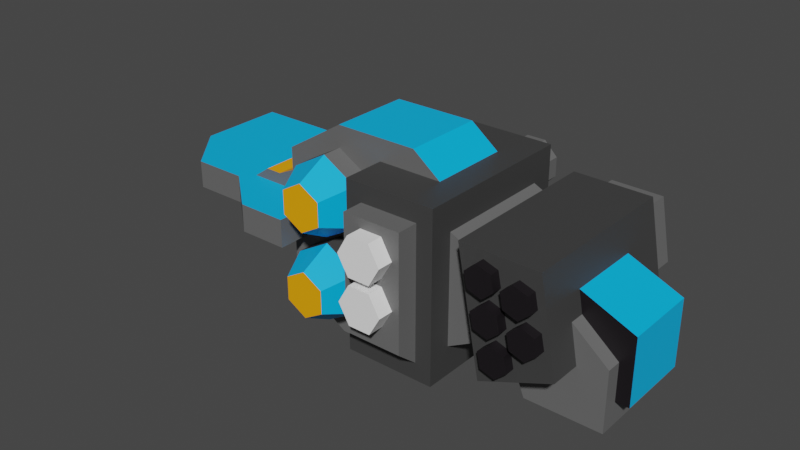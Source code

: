 # Source: bomber_drone_rig.blend  (saved by Blender 3.4.6; exported with 4.5.12 LTS)
import bpy
from mathutils import Matrix  # noqa: F401  (used for matrix-valued properties, if any)

bpy.ops.wm.read_factory_settings(use_empty=True)
scene = bpy.context.scene
scene.name = 'Scene'

# ---- collections
col_collection = bpy.data.collections.new('Collection'); scene.collection.children.link(col_collection)

# ---- materials (node trees are filled in below, after node groups)
mat_primary = bpy.data.materials.new('primary')
mat_primary.use_transparent_shadow = False
mat_secondary = bpy.data.materials.new('secondary')
mat_secondary.use_transparent_shadow = False
mat_light_grey = bpy.data.materials.new('light_grey')
mat_light_grey.use_transparent_shadow = False
mat_medium_grey = bpy.data.materials.new('medium_grey')
mat_medium_grey.use_transparent_shadow = False
mat_dark_grey = bpy.data.materials.new('dark_grey')
mat_dark_grey.use_transparent_shadow = False
mat_lights = bpy.data.materials.new('lights')
mat_lights.use_transparent_shadow = False
mat_red_lights = bpy.data.materials.new('red_lights')
mat_red_lights.use_transparent_shadow = False
mat_fab = bpy.data.materials.new('fab')
mat_fab.use_transparent_shadow = False

# ---- material node trees
mat_primary.use_nodes = True; mat_primary.node_tree.nodes.clear()
_N = mat_primary.node_tree.nodes; _L = mat_primary.node_tree.links
n0 = _N.new('ShaderNodeBsdfPrincipled'); n0.name = 'Principled BSDF'; n0.location = (10, 300)
n0.distribution = 'GGX'
n0.subsurface_method = 'RANDOM_WALK_SKIN'
n0.inputs[0].default_value = (0.0, 0.4851, 1.0, 1.0)
n0.inputs[3].default_value = 1.45
n0.inputs[27].default_value = (0.0, 0.0, 0.0, 1.0)
n0.inputs[28].default_value = 1.0
n1 = _N.new('ShaderNodeOutputMaterial'); n1.name = 'Material Output'; n1.location = (300, 300)
_L.new(n0.outputs[0], n1.inputs[0])
n1.is_active_output = True
mat_secondary.use_nodes = True; mat_secondary.node_tree.nodes.clear()
_N = mat_secondary.node_tree.nodes; _L = mat_secondary.node_tree.links
n0 = _N.new('ShaderNodeBsdfPrincipled'); n0.name = 'Principled BSDF'; n0.location = (10, 300)
n0.distribution = 'GGX'
n0.subsurface_method = 'RANDOM_WALK_SKIN'
n0.inputs[0].default_value = (1.0, 0.3916, 0.0, 1.0)
n0.inputs[3].default_value = 1.45
n0.inputs[27].default_value = (0.0, 0.0, 0.0, 1.0)
n0.inputs[28].default_value = 1.0
n1 = _N.new('ShaderNodeOutputMaterial'); n1.name = 'Material Output'; n1.location = (300, 300)
_L.new(n0.outputs[0], n1.inputs[0])
n1.is_active_output = True
mat_light_grey.use_nodes = True; mat_light_grey.node_tree.nodes.clear()
_N = mat_light_grey.node_tree.nodes; _L = mat_light_grey.node_tree.links
n0 = _N.new('ShaderNodeBsdfPrincipled'); n0.name = 'Principled BSDF'; n0.location = (10, 300)
n0.distribution = 'GGX'
n0.subsurface_method = 'RANDOM_WALK_SKIN'
n0.inputs[0].default_value = (0.1356, 0.1356, 0.1356, 1.0)
n0.inputs[3].default_value = 1.45
n0.inputs[27].default_value = (0.0, 0.0, 0.0, 1.0)
n0.inputs[28].default_value = 1.0
n1 = _N.new('ShaderNodeOutputMaterial'); n1.name = 'Material Output'; n1.location = (300, 300)
_L.new(n0.outputs[0], n1.inputs[0])
n1.is_active_output = True
mat_medium_grey.use_nodes = True; mat_medium_grey.node_tree.nodes.clear()
_N = mat_medium_grey.node_tree.nodes; _L = mat_medium_grey.node_tree.links
n0 = _N.new('ShaderNodeBsdfPrincipled'); n0.name = 'Principled BSDF'; n0.location = (10, 300)
n0.distribution = 'GGX'
n0.subsurface_method = 'RANDOM_WALK_SKIN'
n0.inputs[0].default_value = (0.04971, 0.04971, 0.04971, 1.0)
n0.inputs[3].default_value = 1.45
n0.inputs[27].default_value = (0.0, 0.0, 0.0, 1.0)
n0.inputs[28].default_value = 1.0
n1 = _N.new('ShaderNodeOutputMaterial'); n1.name = 'Material Output'; n1.location = (300, 300)
_L.new(n0.outputs[0], n1.inputs[0])
n1.is_active_output = True
mat_dark_grey.use_nodes = True; mat_dark_grey.node_tree.nodes.clear()
_N = mat_dark_grey.node_tree.nodes; _L = mat_dark_grey.node_tree.links
n0 = _N.new('ShaderNodeBsdfPrincipled'); n0.name = 'Principled BSDF'; n0.location = (10, 300)
n0.distribution = 'GGX'
n0.subsurface_method = 'RANDOM_WALK_SKIN'
n0.inputs[0].default_value = (0.008568, 0.006512, 0.008568, 1.0)
n0.inputs[3].default_value = 1.45
n0.inputs[27].default_value = (0.0, 0.0, 0.0, 1.0)
n0.inputs[28].default_value = 1.0
n1 = _N.new('ShaderNodeOutputMaterial'); n1.name = 'Material Output'; n1.location = (300, 300)
_L.new(n0.outputs[0], n1.inputs[0])
n1.is_active_output = True
mat_lights.use_nodes = True; mat_lights.node_tree.nodes.clear()
_N = mat_lights.node_tree.nodes; _L = mat_lights.node_tree.links
n0 = _N.new('ShaderNodeBsdfPrincipled'); n0.name = 'Principled BSDF'; n0.location = (10, 300)
n0.distribution = 'GGX'
n0.subsurface_method = 'RANDOM_WALK_SKIN'
n0.inputs[0].default_value = (1.0, 1.0, 1.0, 1.0)
n0.inputs[3].default_value = 1.45
n0.inputs[27].default_value = (0.0, 0.0, 0.0, 1.0)
n0.inputs[28].default_value = 1.0
n1 = _N.new('ShaderNodeOutputMaterial'); n1.name = 'Material Output'; n1.location = (300, 300)
_L.new(n0.outputs[0], n1.inputs[0])
n1.is_active_output = True
mat_red_lights.use_nodes = True; mat_red_lights.node_tree.nodes.clear()
_N = mat_red_lights.node_tree.nodes; _L = mat_red_lights.node_tree.links
n0 = _N.new('ShaderNodeBsdfPrincipled'); n0.name = 'Principled BSDF'; n0.location = (10, 300)
n0.distribution = 'GGX'
n0.subsurface_method = 'RANDOM_WALK_SKIN'
n0.inputs[0].default_value = (1.0, 0.0, 0.0, 1.0)
n0.inputs[3].default_value = 1.45
n0.inputs[27].default_value = (0.0, 0.0, 0.0, 1.0)
n0.inputs[28].default_value = 1.0
n1 = _N.new('ShaderNodeOutputMaterial'); n1.name = 'Material Output'; n1.location = (300, 300)
_L.new(n0.outputs[0], n1.inputs[0])
n1.is_active_output = True
mat_fab.use_nodes = True; mat_fab.node_tree.nodes.clear()
_N = mat_fab.node_tree.nodes; _L = mat_fab.node_tree.links
n0 = _N.new('ShaderNodeBsdfPrincipled'); n0.name = 'Principled BSDF'; n0.location = (10, 300)
n0.distribution = 'GGX'
n0.subsurface_method = 'RANDOM_WALK_SKIN'
n0.inputs[0].default_value = (0.117, 0.8714, 0.0, 1.0)
n0.inputs[3].default_value = 1.45
n0.inputs[27].default_value = (0.0, 0.0, 0.0, 1.0)
n0.inputs[28].default_value = 1.0
n1 = _N.new('ShaderNodeOutputMaterial'); n1.name = 'Material Output'; n1.location = (300, 300)
_L.new(n0.outputs[0], n1.inputs[0])
n1.is_active_output = True

# ---- world
world_world = bpy.data.worlds.new('World'); scene.world = world_world
world_world.use_nodes = True; world_world.node_tree.nodes.clear()
_N = world_world.node_tree.nodes; _L = world_world.node_tree.links
n0 = _N.new('ShaderNodeOutputWorld'); n0.name = 'World Output'; n0.location = (300, 300)
n1 = _N.new('ShaderNodeBackground'); n1.name = 'Background'; n1.location = (10, 300)
n1.inputs[0].default_value = (0.05088, 0.05088, 0.05088, 1.0)
_L.new(n1.outputs[0], n0.inputs[0])
n0.is_active_output = True
world_world.color = (0.05088, 0.05088, 0.05088)
world_world.use_sun_shadow = False
world_world.sun_shadow_jitter_overblur = 0.0

# ---- meshes
me_bomber_drone = bpy.data.meshes.new('Bomber_Drone')
me_bomber_drone.from_pydata([(1.348, 1.0, 1.0), (1.348, 1.0, -1.0), (1.348, -1.0, 1.0), (1.348, -1.0, -1.0), (0.262, 1.0, 1.0), (0.262, 1.0, -1.0), (0.262, -1.0, 1.0), (0.262, -1.0, -1.0), (0.4566, -1.0, -0.7905), (0.4566, -1.0, 0.7905), (1.153, -1.0, 0.7905), (0.4566, -1.259, 0.7905), (1.153, -1.0, -0.7905), (1.153, -1.259, 0.7905), (0.6729, -1.259, -0.3267), (0.6729, -1.45, -0.3267), (0.6729, -1.45, 0.222), (0.6729, -1.259, 0.222), (0.937, -1.45, 0.222), (0.937, -1.259, 0.222), (1.069, -1.45, 0.4508), (1.069, -1.259, 0.4508), (0.937, -1.45, 0.6795), (0.937, -1.259, 0.6795), (0.6729, -1.45, 0.6795), (0.6729, -1.259, 0.6795), (0.5408, -1.45, 0.4508), (0.5408, -1.259, 0.4508), (0.937, -1.45, -0.3267), (0.937, -1.259, -0.3267), (1.069, -1.45, -0.098), (1.069, -1.259, -0.098), (0.937, -1.45, 0.1307), (0.937, -1.259, 0.1307), (0.6729, -1.45, 0.1307), (0.6729, -1.259, 0.1307), (0.5408, -1.45, -0.098), (0.5408, -1.259, -0.098), (0.4566, -1.259, -0.5753), (1.153, -1.259, -0.5753), (1.348, -0.721, -0.651), (1.348, -0.721, 0.651), (1.348, 0.721, -0.651), (1.348, 0.721, 0.651), (1.867, -0.721, -0.3715), (1.867, 0.721, -0.3715), (1.704, 0.721, 0.4803), (1.704, -0.721, 0.4803), (1.923, -1.0, -0.6664), (1.923, 1.0, -0.6664), (1.648, 1.0, 0.7752), (1.648, -1.0, 0.7752), (2.567, 1.0, 0.7655), (2.774, 1.0, -0.3198), (2.567, -1.0, 0.7655), (2.774, -1.0, -0.3198), (2.342, -1.0, 0.6103), (2.342, -1.117, 0.6103), (1.938, -1.0, 0.6825), (1.938, -1.117, 0.6825), (2.109, -1.0, 0.6272), (2.109, -1.117, 0.6272), (2.146, -1.0, 0.4515), (2.146, -1.117, 0.4515), (2.013, -1.0, 0.3311), (2.013, -1.117, 0.3311), (1.842, -1.0, 0.3864), (1.842, -1.117, 0.3864), (1.804, -1.0, 0.5621), (1.804, -1.117, 0.5621), (2.513, -1.0, 0.555), (2.513, -1.117, 0.555), (2.551, -1.0, 0.3793), (2.551, -1.117, 0.3793), (2.417, -1.0, 0.2589), (2.417, -1.117, 0.2589), (2.246, -1.0, 0.3142), (2.246, -1.117, 0.3142), (2.209, -1.0, 0.49), (2.209, -1.117, 0.49), (2.021, -1.0, 0.2819), (2.021, -1.117, 0.2819), (2.192, -1.0, 0.2265), (2.192, -1.117, 0.2265), (2.229, -1.0, 0.05081), (2.229, -1.117, 0.05081), (2.096, -1.0, -0.06956), (2.096, -1.117, -0.06956), (1.925, -1.0, -0.01422), (1.925, -1.117, -0.01422), (1.887, -1.0, 0.1615), (1.887, -1.117, 0.1615), (2.436, -1.0, 0.2097), (2.436, -1.117, 0.2097), (2.607, -1.0, 0.1543), (2.607, -1.117, 0.1543), (2.644, -1.0, -0.02138), (2.644, -1.117, -0.02138), (2.511, -1.0, -0.1418), (2.511, -1.117, -0.1418), (2.34, -1.0, -0.08641), (2.34, -1.117, -0.08641), (2.302, -1.0, 0.0893), (2.302, -1.117, 0.0893), (2.118, -1.0, -0.1188), (2.118, -1.117, -0.1188), (2.289, -1.0, -0.1741), (2.289, -1.117, -0.1741), (2.327, -1.0, -0.3498), (2.327, -1.117, -0.3498), (2.193, -1.0, -0.4702), (2.193, -1.117, -0.4702), (2.022, -1.0, -0.4149), (2.022, -1.117, -0.4149), (1.985, -1.0, -0.2392), (1.985, -1.117, -0.2392), (2.688, 0.6244, 0.1284), (2.688, -0.6244, 0.1284), (3.114, -0.6244, -0.2225), (1.934, 0.6244, -0.236), (2.22, -0.6244, -0.9377), (2.22, 0.6244, -0.9377), (1.934, -0.6244, -0.236), (3.114, 0.6244, -0.2225), (3.114, -0.6244, -0.9377), (3.114, 0.6244, -0.9377), (3.27, -0.4461, -0.6686), (3.27, 0.4461, -0.6686), (3.27, -0.4461, 0.1157), (3.27, 0.4461, 0.1157), (2.567, -0.4461, 0.4126), (2.567, -0.4461, -0.6686), (2.567, 0.4461, -0.6686), (2.567, 0.4461, 0.4126), (-0.2961, -0.7203, -0.03117), (-0.2961, 0.7203, -0.03117), (-0.2961, 1.093, -0.2273), (-0.2961, -1.093, -0.2273), (-0.05122, 1.093, -0.3687), (-0.05122, -1.093, -0.3687), (-0.05122, 1.093, -0.6515), (-0.05122, -1.093, -0.6515), (-0.2961, 1.093, -0.7929), (-0.2961, -1.093, -0.7929), (-0.541, 1.093, -0.6515), (-0.541, -1.093, -0.6515), (-0.541, 1.093, -0.3687), (-0.541, -1.093, -0.3687), (0.1186, -0.7203, -0.2706), (0.1186, 0.7203, -0.2706), (0.1186, -0.7203, -0.7495), (0.1186, 0.7203, -0.7495), (-0.2961, -0.7203, -0.9889), (-0.2961, 0.7203, -0.9889), (-0.7109, -0.7203, -0.7495), (-0.7109, 0.7203, -0.7495), (-0.7109, -0.7203, -0.2706), (-0.7109, 0.7203, -0.2706), (-0.2961, -0.7203, 0.9993), (-0.2961, 0.7203, 0.9993), (-0.2961, 1.093, 0.8032), (-0.2961, -1.093, 0.8032), (-0.05122, 1.093, 0.6618), (-0.05122, -1.093, 0.6618), (-0.05122, 1.093, 0.379), (-0.05122, -1.093, 0.379), (-0.2961, 1.093, 0.2376), (-0.2961, -1.093, 0.2376), (-0.541, 1.093, 0.379), (-0.541, -1.093, 0.379), (-0.541, 1.093, 0.6618), (-0.541, -1.093, 0.6618), (0.1186, -0.7203, 0.7599), (0.1186, 0.7203, 0.7599), (0.1186, -0.7203, 0.281), (0.1186, 0.7203, 0.281), (-0.2961, -0.7203, 0.04152), (-0.2961, 0.7203, 0.04152), (-0.7109, -0.7203, 0.281), (-0.7109, 0.7203, 0.281), (-0.7109, -0.7203, 0.7599), (-0.7109, 0.7203, 0.7599), (1.027, 0.4841, 1.0), (1.027, 0.4841, -1.0), (1.027, -0.4841, 1.0), (1.027, -0.4841, -1.0), (-1.007, 0.4841, -0.8131), (-1.007, -0.4841, -0.8131), (-1.007, -0.4841, 0.8131), (-1.007, 0.4841, 0.8131), (-0.2961, 0.4841, -1.257), (-0.2961, 0.4841, 1.257), (-0.2961, -0.4841, -1.257), (-0.2961, -0.4841, 1.257), (0.6932, 0.4841, 1.257), (0.6932, -0.4841, 1.257), (0.6932, 0.4841, -1.257), (0.6932, -0.4841, -1.257), (-3.129, 1.248, -0.1695), (-3.129, 0.1701, -0.1695), (-3.129, 0.1701, 0.1695), (-3.129, 1.248, 0.1695), (-1.378, 1.248, -0.1695), (-1.378, -0.9241, -0.1695), (-1.378, -0.9241, 0.1695), (-1.378, 1.248, 0.1695), (-2.623, -0.4353, -0.1695), (-2.623, -0.4353, 0.1695), (-1.959, -0.4353, -0.1695), (-1.959, -0.4353, 0.1695), (-0.7779, -0.9241, -0.1695), (-0.7779, -0.9241, 0.1695), (-0.7779, 0.765, 0.1695), (-0.7779, 0.765, -0.1695), (2.024, 1.0, -0.4004), (1.84, 1.0, 0.5649), (2.455, 1.0, 0.5584), (2.593, 1.0, -0.1683), (1.989, 1.478, 0.4403), (2.116, 1.478, -0.2298), (2.353, 1.478, 0.4364), (2.454, 1.478, -0.09238), (0.6522, 1.267, 0.8396), (0.6522, 1.0, 0.8396), (0.9578, 1.267, 0.8396), (0.9578, 1.0, 0.8396), (1.174, 1.267, 0.6236), (1.174, 1.0, 0.6236), (1.174, 1.267, 0.318), (1.174, 1.0, 0.318), (0.9578, 1.267, 0.1019), (0.9578, 1.0, 0.1019), (0.6522, 1.267, 0.1019), (0.6522, 1.0, 0.1019), (0.4361, 1.267, 0.318), (0.4361, 1.0, 0.318), (0.4361, 1.267, 0.6236), (0.4361, 1.0, 0.6236), (0.6522, 1.267, -0.06595), (0.6522, 1.0, -0.06595), (0.9578, 1.267, -0.06595), (0.9578, 1.0, -0.06595), (1.174, 1.267, -0.282), (1.174, 1.0, -0.282), (1.174, 1.267, -0.5876), (1.174, 1.0, -0.5876), (0.9578, 1.267, -0.8036), (0.9578, 1.0, -0.8036), (0.6522, 1.267, -0.8036), (0.6522, 1.0, -0.8036), (0.4361, 1.267, -0.5876), (0.4361, 1.0, -0.5876), (0.4361, 1.267, -0.282), (0.4361, 1.0, -0.282), (0.6885, 1.267, 0.752), (0.9215, 1.267, 0.752), (1.086, 1.267, 0.5873), (1.086, 1.267, 0.3543), (0.9215, 1.267, 0.1896), (0.6885, 1.267, 0.1896), (0.5237, 1.267, 0.3543), (0.5237, 1.267, 0.5873), (0.6885, 1.267, -0.1536), (0.9215, 1.267, -0.1536), (1.086, 1.267, -0.3183), (1.086, 1.267, -0.5513), (0.9215, 1.267, -0.716), (0.6885, 1.267, -0.716), (0.5237, 1.267, -0.5513), (0.5237, 1.267, -0.3183), (0.7383, 1.568, 0.6318), (0.8717, 1.568, 0.6318), (0.966, 1.568, 0.5375), (0.966, 1.568, 0.4041), (0.8717, 1.568, 0.3098), (0.7383, 1.568, 0.3098), (0.644, 1.568, 0.4041), (0.644, 1.568, 0.5375), (0.7383, 1.568, -0.2738), (0.8717, 1.568, -0.2738), (0.966, 1.568, -0.3681), (0.966, 1.568, -0.5015), (0.8717, 1.568, -0.5958), (0.7383, 1.568, -0.5958), (0.644, 1.568, -0.5015), (0.644, 1.568, -0.3681), (0.6885, 1.568, 0.752), (0.9215, 1.568, 0.752), (1.086, 1.568, 0.5873), (1.086, 1.568, 0.3543), (0.9215, 1.568, 0.1896), (0.6885, 1.568, 0.1896), (0.5237, 1.568, 0.3543), (0.5237, 1.568, 0.5873), (0.6885, 1.568, -0.1536), (0.9215, 1.568, -0.1536), (1.086, 1.568, -0.3183), (1.086, 1.568, -0.5513), (0.9215, 1.568, -0.716), (0.6885, 1.568, -0.716), (0.5237, 1.568, -0.5513), (0.5237, 1.568, -0.3183), (0.7383, 1.446, 0.6318), (0.8717, 1.446, 0.6318), (0.966, 1.446, 0.5375), (0.966, 1.446, 0.4041), (0.8717, 1.446, 0.3098), (0.7383, 1.446, 0.3098), (0.644, 1.446, 0.4041), (0.644, 1.446, 0.5375), (0.7383, 1.446, -0.2738), (0.8717, 1.446, -0.2738), (0.966, 1.446, -0.3681), (0.966, 1.446, -0.5015), (0.8717, 1.446, -0.5958), (0.7383, 1.446, -0.5958), (0.644, 1.446, -0.5015), (0.644, 1.446, -0.3681), (1.84, 1.478, 0.5649), (2.024, 1.478, -0.4004), (2.455, 1.478, 0.5584), (2.593, 1.478, -0.1683), (1.989, 1.196, 0.4403), (2.116, 1.196, -0.2298), (2.353, 1.196, 0.4364), (2.454, 1.196, -0.09238), (-1.007, 0.2865, -0.5094), (-1.007, -0.2865, -0.5094), (-1.007, -0.2865, 0.5094), (-1.007, 0.2865, 0.5094), (-1.424, 0.2865, -0.3106), (-1.424, -0.2865, -0.3106), (-1.424, -0.2865, 0.3106), (-1.424, 0.2865, 0.3106), (-1.821, 0.2865, -0.1087), (-1.821, -0.2865, -0.1087), (-1.821, -0.2865, 0.1695), (-1.821, 0.2865, 0.1695), (-1.623, 0.2865, 0.3106), (-1.623, -0.2865, 0.3106), (-1.623, -0.2865, -0.3106), (-1.623, 0.2865, -0.3106)], [], [(84, 85, 87, 86), (0, 4, 6, 2), (7, 6, 4, 5), (3, 2, 6, 7), (1, 0, 2, 3), (5, 1, 3, 7), (38, 39, 13, 11), (10, 9, 11, 13), (36, 37, 14, 15), (16, 17, 19, 18), (34, 35, 37, 36), (18, 19, 21, 20), (32, 33, 35, 34), (20, 21, 23, 22), (30, 31, 33, 32), (22, 23, 25, 24), (15, 14, 29, 28), (28, 29, 31, 30), (24, 25, 27, 26), (8, 12, 39, 38), (15, 28, 30, 32, 34, 36), (26, 27, 17, 16), (16, 18, 20, 22, 24, 26), (41, 40, 44, 47), (42, 43, 46, 45), (40, 42, 45, 44), (78, 79, 57, 56), (5, 4, 0, 1), (43, 41, 47, 46), (49, 48, 51, 50), (53, 52, 54, 55), (48, 49, 53, 55), (51, 48, 55, 54), (50, 51, 54, 52), (49, 50, 52, 53), (58, 59, 61, 60), (71, 57, 79, 77, 75, 73), (86, 87, 89, 88), (60, 61, 63, 62), (74, 75, 77, 76), (83, 81, 91, 89, 87, 85), (62, 63, 65, 64), (72, 73, 75, 74), (90, 91, 81, 80), (64, 65, 67, 66), (70, 71, 73, 72), (56, 57, 71, 70), (66, 67, 69, 68), (76, 77, 79, 78), (82, 83, 85, 84), (68, 69, 59, 58), (61, 59, 69, 67, 65, 63), (80, 81, 83, 82), (88, 89, 91, 90), (96, 97, 99, 98), (98, 99, 101, 100), (95, 93, 103, 101, 99, 97), (102, 103, 93, 92), (94, 95, 97, 96), (92, 93, 95, 94), (100, 101, 103, 102), (108, 109, 111, 110), (110, 111, 113, 112), (107, 105, 115, 113, 111, 109), (114, 115, 105, 104), (106, 107, 109, 108), (104, 105, 107, 106), (112, 113, 115, 114), (121, 125, 124, 120), (124, 118, 117, 122, 120), (123, 116, 117, 118), (121, 119, 116, 123, 125), (125, 123, 118, 124), (126, 127, 129, 128), (127, 132, 133, 129), (128, 130, 131, 126), (129, 133, 130, 128), (126, 131, 132, 127), (149, 148, 150, 151), (142, 153, 155, 144), (134, 137, 139, 148), (136, 135, 149, 138), (155, 154, 156, 157), (148, 139, 141, 150), (151, 150, 152, 153), (144, 155, 157, 146), (150, 141, 143, 152), (140, 151, 153, 142), (157, 156, 134, 135), (152, 143, 145, 154), (139, 137, 147, 145, 143, 141), (146, 157, 135, 136), (154, 145, 147, 156), (138, 149, 151, 140), (153, 152, 154, 155), (156, 147, 137, 134), (136, 138, 140, 142, 144, 146), (135, 134, 148, 149), (173, 172, 174, 175), (166, 177, 179, 168), (158, 161, 163, 172), (160, 159, 173, 162), (179, 178, 180, 181), (172, 163, 165, 174), (175, 174, 176, 177), (168, 179, 181, 170), (174, 165, 167, 176), (164, 175, 177, 166), (181, 180, 158, 159), (176, 167, 169, 178), (163, 161, 171, 169, 167, 165), (170, 181, 159, 160), (178, 169, 171, 180), (162, 173, 175, 164), (177, 176, 178, 179), (180, 171, 161, 158), (160, 162, 164, 166, 168, 170), (159, 158, 172, 173), (187, 188, 189, 186), (190, 192, 187, 186), (193, 191, 189, 188), (195, 194, 191, 193), (196, 197, 192, 190), (195, 193, 188, 187, 192, 197, 185, 184), (183, 185, 197, 196), (184, 182, 194, 195), (196, 190, 186, 189, 191, 194, 182, 183), (208, 203, 204, 209), (199, 200, 201, 198), (205, 201, 200, 207, 209, 204, 211, 212), (199, 206, 207, 200), (198, 201, 205, 202), (206, 208, 209, 207), (208, 206, 199, 198, 202, 213, 210, 203), (120, 122, 119, 121), (203, 210, 211, 204), (205, 212, 213, 202), (218, 220, 324, 322), (215, 216, 320, 318), (216, 217, 321, 320), (217, 214, 319, 321), (214, 215, 318, 319), (222, 223, 225, 224), (224, 225, 227, 226), (226, 227, 229, 228), (228, 229, 231, 230), (230, 231, 233, 232), (232, 233, 235, 234), (234, 235, 237, 236), (236, 237, 223, 222), (222, 224, 226, 228, 230, 232, 234, 236), (238, 239, 241, 240), (240, 241, 243, 242), (242, 243, 245, 244), (244, 245, 247, 246), (246, 247, 249, 248), (248, 249, 251, 250), (250, 251, 253, 252), (252, 253, 239, 238), (238, 240, 242, 244, 246, 248, 250, 252), (283, 284, 316, 315), (275, 276, 308, 307), (258, 259, 291, 290), (266, 267, 299, 298), (259, 260, 292, 291), (267, 268, 300, 299), (260, 261, 293, 292), (268, 269, 301, 300), (261, 254, 286, 293), (254, 255, 287, 286), (269, 262, 294, 301), (262, 263, 295, 294), (255, 256, 288, 287), (263, 264, 296, 295), (256, 257, 289, 288), (264, 265, 297, 296), (257, 258, 290, 289), (265, 266, 298, 297), (9, 8, 38, 11), (273, 272, 288, 289), (270, 277, 276, 275, 274, 273, 289, 290, 291, 292, 293, 286, 287, 288, 272, 271), (279, 278, 294, 295), (210, 213, 212, 211), (278, 285, 284, 283, 282, 281, 280, 279, 295, 296, 297, 298, 299, 300, 301, 294), (332, 339, 336, 335, 340, 331, 327, 328), (302, 303, 304, 305, 306, 307, 308, 309), (310, 311, 312, 313, 314, 315, 316, 317), (276, 277, 309, 308), (284, 285, 317, 316), (277, 270, 302, 309), (270, 271, 303, 302), (285, 278, 310, 317), (278, 279, 311, 310), (271, 272, 304, 303), (279, 280, 312, 311), (272, 273, 305, 304), (280, 281, 313, 312), (273, 274, 306, 305), (281, 282, 314, 313), (274, 275, 307, 306), (282, 283, 315, 314), (218, 219, 319, 318), (12, 10, 13, 39), (323, 322, 324, 325), (220, 221, 325, 324), (221, 219, 323, 325), (219, 218, 322, 323), (339, 338, 337, 336), (326, 327, 331, 330), (328, 329, 333, 332), (219, 221, 220, 218, 318, 320, 321, 319), (330, 341, 334, 337, 338, 333, 329, 326), (341, 340, 335, 334), (330, 331, 340, 341), (332, 333, 338, 339)])
me_bomber_drone.polygons.foreach_set('material_index', [4, 3, 3, 3, 3, 3, 2, 2, 5, 5, 5, 5, 5, 5, 5, 5, 5, 5, 5, 2, 5, 5, 5, 2, 2, 2, 4, 3, 2, 3, 3, 3, 3, 3, 3, 4, 4, 4, 4, 4, 4, 4, 4, 4, 4, 4, 4, 4, 4, 4, 4, 4, 4, 4, 4, 4, 4, 4, 4, 4, 4, 4, 4, 4, 4, 4, 4, 4, 2, 2, 2, 2, 2, 0, 4, 4, 0, 0, 3, 0, 0, 0, 3, 0, 3, 0, 0, 0, 3, 0, 1, 0, 0, 0, 3, 0, 1, 3, 2, 0, 0, 0, 2, 0, 2, 0, 0, 0, 3, 0, 1, 0, 0, 0, 2, 0, 1, 2, 0, 0, 0, 0, 0, 2, 0, 0, 2, 2, 2, 0, 2, 2, 2, 0, 2, 2, 2, 2, 2, 2, 2, 2, 4, 4, 4, 4, 4, 4, 4, 4, 4, 4, 4, 4, 4, 4, 4, 4, 4, 4, 2, 2, 2, 2, 2, 2, 2, 2, 2, 2, 2, 2, 2, 2, 2, 2, 2, 2, 2, 2, 2, 2, 2, 2, 2, 2, 2, 2, 2, 2, 2, 2, 2, 2, 2, 2, 2, 2, 2, 2, 2, 2, 2, 2, 2, 2, 2, 1, 1, 1, 2, 2, 1, 1, 1])
_uv = me_bomber_drone.uv_layers.new(name='UVMap')
_uv.uv.foreach_set('vector', [0.2949, 0.2337, 0.3057, 0.2337, 0.3057, 0.2504, 0.2949, 0.2504, 0.03583, 0.1862, 0.1364, 0.1862, 0.1364, 0.3714, 0.03583, 0.3714, 0.757, 0.999, 0.5718, 0.999, 0.5718, 0.8138, 0.757, 0.8138, 0.03583, 0.5566, 0.03583, 0.3714, 0.1364, 0.3714, 0.1364, 0.5566, 0.985, 0.8072, 0.985, 0.9924, 0.7998, 0.9924, 0.7998, 0.8072, 0.1364, 0.7418, 0.03583, 0.7418, 0.03583, 0.5566, 0.1364, 0.5566, 0.2372, 0.7836, 0.3018, 0.7836, 0.3018, 0.9101, 0.2372, 0.9101, 0.3018, 0.9341, 0.2372, 0.9341, 0.2372, 0.9101, 0.3018, 0.9101, 0.2506, 0.3513, 0.2329, 0.3513, 0.2329, 0.3268, 0.2506, 0.3268, 0.5834, 0.2992, 0.5658, 0.2992, 0.5658, 0.2748, 0.5834, 0.2748, 0.2506, 0.3758, 0.2329, 0.3758, 0.2329, 0.3513, 0.2506, 0.3513, 0.5834, 0.4215, 0.5658, 0.4215, 0.5658, 0.3971, 0.5834, 0.3971, 0.2506, 0.4002, 0.2329, 0.4002, 0.2329, 0.3758, 0.2506, 0.3758, 0.5834, 0.3971, 0.5658, 0.3971, 0.5658, 0.3726, 0.5834, 0.3726, 0.2506, 0.4247, 0.2329, 0.4247, 0.2329, 0.4002, 0.2506, 0.4002, 0.5834, 0.3726, 0.5658, 0.3726, 0.5658, 0.3481, 0.5834, 0.3481, 0.2506, 0.3268, 0.2329, 0.3268, 0.2329, 0.3024, 0.2506, 0.3024, 0.2506, 0.4491, 0.2329, 0.4491, 0.2329, 0.4247, 0.2506, 0.4247, 0.5834, 0.3481, 0.5658, 0.3481, 0.5658, 0.3237, 0.5834, 0.3237, 0.2372, 0.7524, 0.3018, 0.7524, 0.3018, 0.7836, 0.2372, 0.7836, 0.2271, 0.6616, 0.2482, 0.6494, 0.2694, 0.6616, 0.2694, 0.6861, 0.2482, 0.6983, 0.2271, 0.6861, 0.5834, 0.3237, 0.5658, 0.3237, 0.5658, 0.2992, 0.5834, 0.2992, 0.4801, 0.4131, 0.5013, 0.4253, 0.5013, 0.4498, 0.4801, 0.462, 0.4589, 0.4498, 0.4589, 0.4253, 0.233, 0.2286, 0.2499, 0.1092, 0.2938, 0.1415, 0.2679, 0.2175, 0.3556, 0.4439, 0.2732, 0.3559, 0.3081, 0.3449, 0.373, 0.3922, 0.2499, 0.1092, 0.3291, 0.001664, 0.373, 0.03402, 0.2938, 0.1415, 0.3566, 0.2248, 0.3457, 0.2248, 0.3457, 0.2082, 0.3566, 0.2082, 0.1364, 0.0009766, 0.1364, 0.1862, 0.03583, 0.1862, 0.03583, 0.0009766, 0.2732, 0.3559, 0.233, 0.2286, 0.2679, 0.2175, 0.3081, 0.3449, 0.3771, 0.0009766, 0.5623, 0.0009766, 0.5623, 0.1369, 0.3771, 0.1369, 0.3771, 0.3243, 0.3771, 0.222, 0.5623, 0.222, 0.5623, 0.3243, 0.5623, 0.4094, 0.3771, 0.4094, 0.3771, 0.3243, 0.5623, 0.3243, 0.8983, 0.3566, 0.8983, 0.4925, 0.8148, 0.4757, 0.8148, 0.3734, 0.3771, 0.1369, 0.5623, 0.1369, 0.5623, 0.222, 0.3771, 0.222, 0.8983, 0.4968, 0.8983, 0.6327, 0.8148, 0.6159, 0.8148, 0.5136, 0.3709, 0.2082, 0.36, 0.2082, 0.36, 0.1915, 0.3709, 0.1915, 0.2832, 0.3827, 0.2976, 0.391, 0.2976, 0.4077, 0.2832, 0.416, 0.2688, 0.4077, 0.2688, 0.391, 0.2949, 0.1505, 0.3057, 0.1505, 0.3057, 0.1672, 0.2949, 0.1672, 0.3709, 0.1915, 0.36, 0.1915, 0.36, 0.1749, 0.3709, 0.1749, 0.3566, 0.2581, 0.3457, 0.2581, 0.3457, 0.2415, 0.3566, 0.2415, 0.2473, 0.0262, 0.2473, 0.009563, 0.2617, 0.001244, 0.2761, 0.009563, 0.2761, 0.0262, 0.2617, 0.03452, 0.3709, 0.1749, 0.36, 0.1749, 0.36, 0.1583, 0.3709, 0.1583, 0.3566, 0.1749, 0.3457, 0.1749, 0.3457, 0.1583, 0.3566, 0.1583, 0.2949, 0.1838, 0.3057, 0.1838, 0.3057, 0.2005, 0.2949, 0.2005, 0.3709, 0.2581, 0.36, 0.2581, 0.36, 0.2415, 0.3709, 0.2415, 0.3566, 0.1915, 0.3457, 0.1915, 0.3457, 0.1749, 0.3566, 0.1749, 0.3566, 0.2082, 0.3457, 0.2082, 0.3457, 0.1915, 0.3566, 0.1915, 0.3709, 0.2415, 0.36, 0.2415, 0.36, 0.2248, 0.3709, 0.2248, 0.3566, 0.2415, 0.3457, 0.2415, 0.3457, 0.2248, 0.3566, 0.2248, 0.2949, 0.2171, 0.3057, 0.2171, 0.3057, 0.2337, 0.2949, 0.2337, 0.3709, 0.2248, 0.36, 0.2248, 0.36, 0.2082, 0.3709, 0.2082, 0.2785, 0.04544, 0.2785, 0.06208, 0.2641, 0.0704, 0.2497, 0.06208, 0.2497, 0.04544, 0.2641, 0.03712, 0.2949, 0.2005, 0.3057, 0.2005, 0.3057, 0.2171, 0.2949, 0.2171, 0.2949, 0.1672, 0.3057, 0.1672, 0.3057, 0.1838, 0.2949, 0.1838, 0.3627, 0.1382, 0.3736, 0.1382, 0.3736, 0.1548, 0.3627, 0.1548, 0.3627, 0.05498, 0.3736, 0.05498, 0.3736, 0.07162, 0.3627, 0.07162, 0.2729, 0.6889, 0.2729, 0.6722, 0.2873, 0.6639, 0.3017, 0.6722, 0.3017, 0.6889, 0.2873, 0.6972, 0.3627, 0.08826, 0.3736, 0.08826, 0.3736, 0.1049, 0.3627, 0.1049, 0.3627, 0.1215, 0.3736, 0.1215, 0.3736, 0.1382, 0.3627, 0.1382, 0.3627, 0.1049, 0.3736, 0.1049, 0.3736, 0.1215, 0.3627, 0.1215, 0.3627, 0.07162, 0.3736, 0.07162, 0.3736, 0.08826, 0.3627, 0.08826, 0.2329, 0.08417, 0.2438, 0.08417, 0.2438, 0.1008, 0.2329, 0.1008, 0.2329, 0.0009766, 0.2438, 0.0009766, 0.2438, 0.01761, 0.2329, 0.01761, 0.2329, 0.4628, 0.2474, 0.4545, 0.2618, 0.4628, 0.2618, 0.4795, 0.2474, 0.4878, 0.2329, 0.4795, 0.2329, 0.03425, 0.2438, 0.03425, 0.2438, 0.05089, 0.2329, 0.05089, 0.2329, 0.06753, 0.2438, 0.06753, 0.2438, 0.08417, 0.2329, 0.08417, 0.2329, 0.05089, 0.2438, 0.05089, 0.2438, 0.06753, 0.2329, 0.06753, 0.2329, 0.01761, 0.2438, 0.01761, 0.2438, 0.03425, 0.2329, 0.03425, 0.6814, 0.07113, 0.6814, 0.154, 0.5658, 0.154, 0.5658, 0.07113, 0.9063, 0.7619, 0.8401, 0.7619, 0.8076, 0.7224, 0.8414, 0.6525, 0.9063, 0.679, 0.6814, 0.2202, 0.6814, 0.2713, 0.5658, 0.2713, 0.5658, 0.2202, 0.1398, 0.5985, 0.2048, 0.572, 0.2386, 0.6419, 0.2061, 0.6813, 0.1398, 0.6813, 0.6814, 0.154, 0.6814, 0.2202, 0.5658, 0.2202, 0.5658, 0.154, 0.4181, 0.8672, 0.5008, 0.8672, 0.5008, 0.7945, 0.4181, 0.7945, 0.9101, 0.2152, 0.845, 0.2152, 0.845, 0.3153, 0.9101, 0.2878, 0.8767, 0.0736, 0.9418, 0.1011, 0.9418, 0.0009766, 0.8767, 0.0009766, 0.5008, 0.7945, 0.5008, 0.7238, 0.4181, 0.7238, 0.4181, 0.7945, 0.4181, 0.8672, 0.4181, 0.9323, 0.5008, 0.9323, 0.5008, 0.8672, 0.6368, 0.7217, 0.7702, 0.7217, 0.7702, 0.766, 0.6368, 0.766, 0.5988, 0.5534, 0.6368, 0.5443, 0.6368, 0.5886, 0.5988, 0.5796, 0.7702, 0.6773, 0.8081, 0.6864, 0.8081, 0.7126, 0.7702, 0.7217, 0.5988, 0.6864, 0.6368, 0.6773, 0.6368, 0.7217, 0.5988, 0.7126, 0.6368, 0.5886, 0.7702, 0.5886, 0.7702, 0.633, 0.6368, 0.633, 0.7702, 0.7217, 0.8081, 0.7308, 0.8081, 0.7569, 0.7702, 0.766, 0.6368, 0.766, 0.7702, 0.766, 0.7702, 0.8104, 0.6368, 0.8104, 0.5988, 0.5977, 0.6368, 0.5886, 0.6368, 0.633, 0.5988, 0.6239, 0.7702, 0.766, 0.8081, 0.7751, 0.8081, 0.8013, 0.7702, 0.8104, 0.5988, 0.7751, 0.6368, 0.766, 0.6368, 0.8104, 0.5988, 0.8013, 0.6368, 0.633, 0.7702, 0.633, 0.7702, 0.6773, 0.6368, 0.6773, 0.7702, 0.5443, 0.8081, 0.5534, 0.8081, 0.5796, 0.7702, 0.5886, 0.0986, 0.9838, 0.0986, 0.9576, 0.1213, 0.9445, 0.144, 0.9576, 0.144, 0.9838, 0.1213, 0.9969, 0.5988, 0.6421, 0.6368, 0.633, 0.6368, 0.6773, 0.5988, 0.6683, 0.7702, 0.5886, 0.8081, 0.5977, 0.8081, 0.6239, 0.7702, 0.633, 0.5988, 0.7308, 0.6368, 0.7217, 0.6368, 0.766, 0.5988, 0.7569, 0.6368, 0.5443, 0.7702, 0.5443, 0.7702, 0.5886, 0.6368, 0.5886, 0.7702, 0.633, 0.8081, 0.6421, 0.8081, 0.6683, 0.7702, 0.6773, 0.1474, 0.9838, 0.1474, 0.9576, 0.1701, 0.9445, 0.1928, 0.9576, 0.1928, 0.9838, 0.1701, 0.9969, 0.6368, 0.6773, 0.7702, 0.6773, 0.7702, 0.7217, 0.6368, 0.7217, 0.6341, 0.4522, 0.7675, 0.4522, 0.7675, 0.4965, 0.6341, 0.4965, 0.5962, 0.2838, 0.6341, 0.2748, 0.6341, 0.3191, 0.5962, 0.31, 0.7675, 0.4078, 0.8054, 0.4169, 0.8054, 0.4431, 0.7675, 0.4522, 0.5962, 0.4169, 0.6341, 0.4078, 0.6341, 0.4522, 0.5962, 0.4431, 0.6341, 0.3191, 0.7675, 0.3191, 0.7675, 0.3635, 0.6341, 0.3635, 0.7675, 0.4522, 0.8054, 0.4612, 0.8054, 0.4874, 0.7675, 0.4965, 0.6341, 0.4965, 0.7675, 0.4965, 0.7675, 0.5408, 0.6341, 0.5408, 0.5962, 0.3282, 0.6341, 0.3191, 0.6341, 0.3635, 0.5962, 0.3544, 0.7675, 0.4965, 0.8054, 0.5056, 0.8054, 0.5318, 0.7675, 0.5408, 0.5962, 0.5056, 0.6341, 0.4965, 0.6341, 0.5408, 0.5962, 0.5318, 0.6341, 0.3635, 0.7675, 0.3635, 0.7675, 0.4078, 0.6341, 0.4078, 0.7675, 0.2748, 0.8054, 0.2838, 0.8054, 0.31, 0.7675, 0.3191, 0.04979, 0.9576, 0.07247, 0.9445, 0.09515, 0.9576, 0.09515, 0.9838, 0.07247, 0.9969, 0.04979, 0.9838, 0.5962, 0.3725, 0.6341, 0.3635, 0.6341, 0.4078, 0.5962, 0.3987, 0.7675, 0.3191, 0.8054, 0.3282, 0.8054, 0.3544, 0.7675, 0.3635, 0.5962, 0.4612, 0.6341, 0.4522, 0.6341, 0.4965, 0.5962, 0.4874, 0.6341, 0.2748, 0.7675, 0.2748, 0.7675, 0.3191, 0.6341, 0.3191, 0.7675, 0.3635, 0.8054, 0.3725, 0.8054, 0.3987, 0.7675, 0.4078, 0.02366, 0.9443, 0.04633, 0.9574, 0.04633, 0.9836, 0.02366, 0.9967, 0.0009766, 0.9836, 0.0009766, 0.9574, 0.6341, 0.4078, 0.7675, 0.4078, 0.7675, 0.4522, 0.6341, 0.4522, 0.1398, 0.3598, 0.1398, 0.2092, 0.2295, 0.2092, 0.2295, 0.3598, 0.2295, 0.4374, 0.1398, 0.4374, 0.1398, 0.3598, 0.2295, 0.3598, 0.1398, 0.1316, 0.2295, 0.1316, 0.2295, 0.2092, 0.1398, 0.2092, 0.1398, 0.04, 0.2295, 0.04, 0.2295, 0.1316, 0.1398, 0.1316, 0.2295, 0.529, 0.1398, 0.529, 0.1398, 0.4374, 0.2295, 0.4374, 0.0009766, 0.9098, 0.0009766, 0.8182, 0.04208, 0.7524, 0.1927, 0.7524, 0.2338, 0.8182, 0.2338, 0.9098, 0.21, 0.9408, 0.02478, 0.9408, 0.2295, 0.5681, 0.1398, 0.5681, 0.1398, 0.529, 0.2295, 0.529, 0.1398, 0.0009766, 0.2295, 0.0009766, 0.2295, 0.04, 0.1398, 0.04, 0.7158, 0.0009766, 0.8074, 0.0009766, 0.8732, 0.04208, 0.8732, 0.1927, 0.8074, 0.2338, 0.7158, 0.2338, 0.6849, 0.21, 0.6849, 0.02478, 0.0009766, 0.4688, 0.0009766, 0.5391, 0.03238, 0.5391, 0.03238, 0.4688, 0.0009766, 0.3342, 0.03238, 0.3342, 0.03238, 0.2345, 0.0009766, 0.2345, 0.408, 0.569, 0.4673, 0.7199, 0.5602, 0.6834, 0.5952, 0.6193, 0.5727, 0.5621, 0.5952, 0.4955, 0.5749, 0.4437, 0.4293, 0.5009, 0.0009766, 0.3342, 0.0009766, 0.4073, 0.03238, 0.4073, 0.03238, 0.3342, 0.0009766, 0.2345, 0.03238, 0.2345, 0.03238, 0.07233, 0.0009767, 0.07233, 0.0009766, 0.4073, 0.0009766, 0.4688, 0.03238, 0.4688, 0.03238, 0.4073, 0.3956, 0.5823, 0.4181, 0.5251, 0.383, 0.461, 0.2901, 0.4245, 0.2309, 0.5755, 0.2521, 0.6436, 0.3977, 0.7007, 0.4181, 0.649, 0.5658, 0.07113, 0.5658, 0.0009766, 0.6814, 0.0009766, 0.6814, 0.07113, 0.0009766, 0.5391, 0.0009766, 0.5947, 0.03238, 0.5947, 0.03238, 0.5391, 0.03238, 0.07233, 0.03238, 0.0009766, 0.0009767, 0.0009766, 0.0009767, 0.07233, 0.3052, 0.9329, 0.3052, 0.8991, 0.3313, 0.8991, 0.3313, 0.9329, 0.2308, 0.7047, 0.2878, 0.7047, 0.2878, 0.7489, 0.2308, 0.7489, 0.2878, 0.7047, 0.3563, 0.7047, 0.3563, 0.7489, 0.2878, 0.7489, 0.3563, 0.7047, 0.4133, 0.7047, 0.4133, 0.7489, 0.3563, 0.7489, 0.1398, 0.7047, 0.2308, 0.7047, 0.2308, 0.7489, 0.1398, 0.7489, 0.3422, 0.2579, 0.3175, 0.2579, 0.3175, 0.2296, 0.3422, 0.2296, 0.3422, 0.2296, 0.3175, 0.2296, 0.3175, 0.2013, 0.3422, 0.2013, 0.3422, 0.2013, 0.3175, 0.2013, 0.3175, 0.173, 0.3422, 0.173, 0.3422, 0.173, 0.3175, 0.173, 0.3175, 0.1447, 0.3422, 0.1447, 0.3422, 0.1447, 0.3175, 0.1447, 0.3175, 0.1164, 0.3422, 0.1164, 0.3422, 0.3427, 0.3175, 0.3427, 0.3175, 0.3144, 0.3422, 0.3144, 0.3422, 0.3144, 0.3175, 0.3144, 0.3175, 0.2861, 0.3422, 0.2861, 0.3422, 0.2861, 0.3175, 0.2861, 0.3175, 0.2579, 0.3422, 0.2579, 0.4554, 0.4611, 0.4354, 0.4811, 0.4071, 0.4811, 0.3871, 0.4611, 0.3871, 0.4328, 0.4071, 0.4128, 0.4354, 0.4128, 0.4554, 0.4328, 0.5436, 0.7791, 0.5683, 0.7791, 0.5683, 0.8074, 0.5436, 0.8074, 0.5436, 0.8074, 0.5683, 0.8074, 0.5683, 0.8357, 0.5436, 0.8357, 0.5436, 0.8357, 0.5683, 0.8357, 0.5683, 0.864, 0.5436, 0.864, 0.5436, 0.864, 0.5683, 0.864, 0.5683, 0.8923, 0.5436, 0.8923, 0.5436, 0.8923, 0.5683, 0.8923, 0.5683, 0.9205, 0.5436, 0.9205, 0.5436, 0.6942, 0.5683, 0.6942, 0.5683, 0.7225, 0.5436, 0.7225, 0.5436, 0.7225, 0.5683, 0.7225, 0.5683, 0.7508, 0.5436, 0.7508, 0.5436, 0.7508, 0.5683, 0.7508, 0.5683, 0.7791, 0.5436, 0.7791, 0.37, 0.9284, 0.39, 0.9484, 0.39, 0.9767, 0.37, 0.9967, 0.3417, 0.9967, 0.3217, 0.9767, 0.3217, 0.9484, 0.3417, 0.9284, 0.254, 0.391, 0.254, 0.3786, 0.2654, 0.3786, 0.2654, 0.391, 0.357, 0.3233, 0.357, 0.3356, 0.3457, 0.3356, 0.3457, 0.3233, 0.3939, 0.9034, 0.3939, 0.925, 0.3661, 0.925, 0.3661, 0.9034, 0.3626, 0.9034, 0.3626, 0.925, 0.3348, 0.925, 0.3348, 0.9034, 0.3939, 0.7524, 0.3939, 0.774, 0.3661, 0.774, 0.3661, 0.7524, 0.3626, 0.7524, 0.3626, 0.774, 0.3348, 0.774, 0.3348, 0.7524, 0.3939, 0.774, 0.3939, 0.7955, 0.3661, 0.7955, 0.3661, 0.774, 0.3626, 0.774, 0.3626, 0.7955, 0.3348, 0.7955, 0.3348, 0.774, 0.3939, 0.7955, 0.3939, 0.8171, 0.3661, 0.8171, 0.3661, 0.7955, 0.3939, 0.8171, 0.3939, 0.8387, 0.3661, 0.8387, 0.3661, 0.8171, 0.3626, 0.7955, 0.3626, 0.8171, 0.3348, 0.8171, 0.3348, 0.7955, 0.3626, 0.8171, 0.3626, 0.8387, 0.3348, 0.8387, 0.3348, 0.8171, 0.3939, 0.8387, 0.3939, 0.8603, 0.3661, 0.8603, 0.3661, 0.8387, 0.3626, 0.8387, 0.3626, 0.8603, 0.3348, 0.8603, 0.3348, 0.8387, 0.3939, 0.8603, 0.3939, 0.8818, 0.3661, 0.8818, 0.3661, 0.8603, 0.3626, 0.8603, 0.3626, 0.8818, 0.3348, 0.8818, 0.3348, 0.8603, 0.3939, 0.8818, 0.3939, 0.9034, 0.3661, 0.9034, 0.3661, 0.8818, 0.3626, 0.8818, 0.3626, 0.9034, 0.3348, 0.9034, 0.3348, 0.8818, 0.5059, 0.8549, 0.5059, 0.7085, 0.5299, 0.7284, 0.5299, 0.8549, 0.208, 0.9635, 0.208, 0.9758, 0.1969, 0.9804, 0.1969, 0.9588, 0.2291, 0.9845, 0.2379, 0.9758, 0.2379, 0.9635, 0.2291, 0.9547, 0.2168, 0.9547, 0.208, 0.9635, 0.1969, 0.9588, 0.2122, 0.9436, 0.2337, 0.9436, 0.249, 0.9588, 0.249, 0.9804, 0.2337, 0.9957, 0.2122, 0.9957, 0.1969, 0.9804, 0.208, 0.9758, 0.2168, 0.9845, 0.2847, 0.9487, 0.2723, 0.9487, 0.2677, 0.9376, 0.2893, 0.9376, 0.0009766, 0.5947, 0.0009767, 0.7511, 0.03238, 0.7511, 0.03238, 0.5947, 0.2723, 0.9487, 0.2636, 0.9574, 0.2636, 0.9698, 0.2723, 0.9785, 0.2847, 0.9785, 0.2934, 0.9698, 0.2934, 0.9574, 0.2847, 0.9487, 0.2893, 0.9376, 0.3045, 0.9528, 0.3045, 0.9744, 0.2893, 0.9896, 0.2677, 0.9896, 0.2524, 0.9744, 0.2524, 0.9528, 0.2677, 0.9376, 0.9421, 0.1638, 0.9237, 0.1638, 0.9053, 0.1508, 0.9053, 0.125, 0.9237, 0.1063, 0.9421, 0.1063, 0.9807, 0.08789, 0.9807, 0.1822, 0.4232, 0.9568, 0.4145, 0.9655, 0.4022, 0.9655, 0.3934, 0.9568, 0.3934, 0.9445, 0.4022, 0.9357, 0.4145, 0.9357, 0.4232, 0.9445, 0.3006, 0.03079, 0.2883, 0.03079, 0.2795, 0.02206, 0.2795, 0.009709, 0.2883, 0.0009766, 0.3006, 0.0009766, 0.3093, 0.009709, 0.3093, 0.02206, 0.357, 0.3356, 0.357, 0.348, 0.3457, 0.348, 0.3457, 0.3356, 0.254, 0.3786, 0.254, 0.3663, 0.2654, 0.3663, 0.2654, 0.3786, 0.357, 0.348, 0.357, 0.3603, 0.3457, 0.3603, 0.3457, 0.348, 0.357, 0.2615, 0.357, 0.2739, 0.3457, 0.2739, 0.3457, 0.2615, 0.254, 0.3663, 0.254, 0.3539, 0.2654, 0.3539, 0.2654, 0.3663, 0.254, 0.4527, 0.254, 0.4404, 0.2654, 0.4404, 0.2654, 0.4527, 0.357, 0.2739, 0.357, 0.2862, 0.3457, 0.2862, 0.3457, 0.2739, 0.254, 0.4404, 0.254, 0.428, 0.2654, 0.428, 0.2654, 0.4404, 0.357, 0.2862, 0.357, 0.2986, 0.3457, 0.2986, 0.3457, 0.2862, 0.254, 0.428, 0.254, 0.4157, 0.2654, 0.4157, 0.2654, 0.428, 0.357, 0.2986, 0.357, 0.3109, 0.3457, 0.3109, 0.3457, 0.2986, 0.254, 0.4157, 0.254, 0.4033, 0.2654, 0.4033, 0.2654, 0.4157, 0.357, 0.3109, 0.357, 0.3233, 0.3457, 0.3233, 0.3457, 0.3109, 0.254, 0.4033, 0.254, 0.391, 0.2654, 0.391, 0.2654, 0.4033, 0.9462, 0.4312, 0.9462, 0.368, 0.9576, 0.3541, 0.9576, 0.4451, 0.8389, 0.2184, 0.8389, 0.3648, 0.8148, 0.3648, 0.8148, 0.2383, 0.5088, 0.9345, 0.5088, 0.9976, 0.4757, 0.991, 0.4757, 0.9411, 0.3052, 0.8991, 0.3052, 0.8493, 0.3313, 0.8493, 0.3313, 0.8991, 0.3052, 0.8493, 0.3052, 0.8156, 0.3313, 0.8156, 0.3313, 0.8493, 0.3052, 0.8156, 0.3052, 0.7524, 0.3313, 0.7524, 0.3313, 0.8156, 0.9548, 0.5624, 0.9017, 0.5624, 0.9017, 0.5398, 0.9548, 0.5398, 0.9017, 0.4489, 0.9548, 0.4489, 0.9548, 0.4917, 0.9017, 0.4917, 0.9548, 0.6235, 0.9017, 0.6235, 0.9017, 0.5808, 0.9548, 0.5808, 0.9462, 0.368, 0.9131, 0.3747, 0.9131, 0.4245, 0.9462, 0.4312, 0.9576, 0.4451, 0.9017, 0.4338, 0.9017, 0.3653, 0.9576, 0.3541, 0.9421, 0.3402, 0.9237, 0.3402, 0.9053, 0.3215, 0.9053, 0.2957, 0.9237, 0.2826, 0.9421, 0.2826, 0.9807, 0.2642, 0.9807, 0.3586, 0.9017, 0.5101, 0.9548, 0.5101, 0.9548, 0.5363, 0.9017, 0.5363, 0.9017, 0.4917, 0.9548, 0.4917, 0.9548, 0.5101, 0.9017, 0.5101, 0.9548, 0.5808, 0.9017, 0.5808, 0.9017, 0.5624, 0.9548, 0.5624])
me_bomber_drone.materials.append(mat_primary)
me_bomber_drone.materials.append(mat_secondary)
me_bomber_drone.materials.append(mat_light_grey)
me_bomber_drone.materials.append(mat_medium_grey)
me_bomber_drone.materials.append(mat_dark_grey)
me_bomber_drone.materials.append(mat_lights)
me_bomber_drone.materials.append(mat_red_lights)
me_bomber_drone.materials.append(mat_fab)
me_bomber_drone.use_mirror_vertex_groups = False
me_bomber_drone.update()
arm_armature = bpy.data.armatures.new('Armature')  # bones are not reproduced

# ---- objects
ob_bomber_drone = bpy.data.objects.new('Bomber_Drone', me_bomber_drone)
ob_armature = bpy.data.objects.new('Armature', arm_armature)

# ---- transforms, parenting, visibility, modifiers, constraints
ob_bomber_drone.parent = ob_armature
ob_bomber_drone.location = (0.0, 0.0, 0.0)
ob_bomber_drone.lock_rotations_4d = False
ob_bomber_drone.empty_display_type = 'ARROWS'
ob_bomber_drone.lineart.crease_threshold = 0.0
_vg = ob_bomber_drone.vertex_groups.new(name='bone_root')
_vg.add([0, 1, 2, 3, 4, 5, 6, 7, 8, 9, 10, 11, 12, 13, 14, 15, 16, 17, 18, 19, 20, 21, 22, 23, 24, 25, 26, 27, 28, 29, 30, 31, 32, 33, 34, 35, 36, 37, 38, 39, 40, 41, 42, 43, 44, 45, 46, 47, 48, 49, 50, 51, 52, 53, 54, 55, 56, 57, 58, 59, 60, 61, 62, 63, 64, 65, 66, 67, 68, 69, 70, 71, 72, 73, 74, 75, 76, 77, 78, 79, 80, 81, 82, 83, 84, 85, 86, 87, 88, 89, 90, 91, 92, 93, 94, 95, 96, 97, 98, 99, 100, 101, 102, 103, 104, 105, 106, 107, 108, 109, 110, 111, 112, 113, 114, 115, 116, 117, 118, 119, 120, 121, 122, 123, 124, 125, 126, 127, 128, 129, 130, 131, 132, 133, 134, 135, 136, 137, 138, 139, 140, 141, 142, 143, 144, 145, 146, 147, 148, 149, 150, 151, 152, 153, 154, 155, 156, 157, 158, 159, 160, 161, 162, 163, 164, 165, 166, 167, 168, 169, 170, 171, 172, 173, 174, 175, 176, 177, 178, 179, 180, 181, 182, 183, 184, 185, 186, 187, 188, 189, 190, 191, 192, 193, 194, 195, 196, 197, 198, 199, 200, 201, 202, 203, 204, 205, 206, 207, 208, 209, 210, 211, 212, 213, 214, 215, 216, 217, 218, 219, 220, 221, 222, 223, 224, 225, 226, 227, 228, 229, 230, 231, 232, 233, 234, 235, 236, 237, 238, 239, 240, 241, 242, 243, 244, 245, 246, 247, 248, 249, 250, 251, 252, 253, 254, 255, 256, 257, 258, 259, 260, 261, 262, 263, 264, 265, 266, 267, 268, 269, 270, 271, 272, 273, 274, 275, 276, 277, 278, 279, 280, 281, 282, 283, 284, 285, 286, 287, 288, 289, 290, 291, 292, 293, 294, 295, 296, 297, 298, 299, 300, 301, 302, 303, 304, 305, 306, 307, 308, 309, 310, 311, 312, 313, 314, 315, 316, 317, 318, 319, 320, 321, 322, 323, 324, 325, 326, 327, 328, 329, 330, 331, 332, 333, 334, 335, 336, 337, 338, 339, 340, 341], 1.0, 'REPLACE')
_vg = ob_bomber_drone.vertex_groups.new(name='socket_muzzle')
_vg = ob_bomber_drone.vertex_groups.new(name='socket_engine_1')
_vg = ob_bomber_drone.vertex_groups.new(name='socket_engine_2')
_vg = ob_bomber_drone.vertex_groups.new(name='socket_engine_3')
_m = ob_bomber_drone.modifiers.new('Armature', 'ARMATURE')
_m.object = ob_armature
ob_armature.location = (0.0, 0.0, 0.0)

# ---- collection membership
col_collection.objects.link(ob_bomber_drone)
col_collection.objects.link(ob_armature)

# ---- scene / render settings (as saved in the file)
scene.frame_start = 1; scene.frame_end = 250; scene.frame_set(1)
scene.render.engine = 'BLENDER_EEVEE_NEXT'
scene.cycles.sampling_pattern = 'TABULATED_SOBOL'
scene.cycles.use_light_tree = False
scene.view_settings.view_transform = 'Filmic'
bpy.context.view_layer.update()

# ---- added for rendering (the .blend has no active camera and no usable light): camera, sun
cam_auto = bpy.data.cameras.new('AutoCamera')
cam_auto.lens = 50.0
cam_auto.sensor_width = 36.0
cam_auto.clip_end = 1000.0
ob_auto_camera = bpy.data.objects.new('AutoCamera', cam_auto)
scene.collection.objects.link(ob_auto_camera)
ob_auto_camera.location = (7.01801, -8.27794, 5.55795)
ob_auto_camera.rotation_euler = (1.09748, -7.21219e-08, 0.694738)
scene.camera = ob_auto_camera
light_auto_sun = bpy.data.lights.new('AutoSun', 'SUN')
light_auto_sun.energy = 3.0
light_auto_sun.angle = 0.0523599
ob_auto_sun = bpy.data.objects.new('AutoSun', light_auto_sun)
scene.collection.objects.link(ob_auto_sun)
ob_auto_sun.rotation_euler = (0.872665, 0.174533, 0.523599)
bpy.context.view_layer.update()
